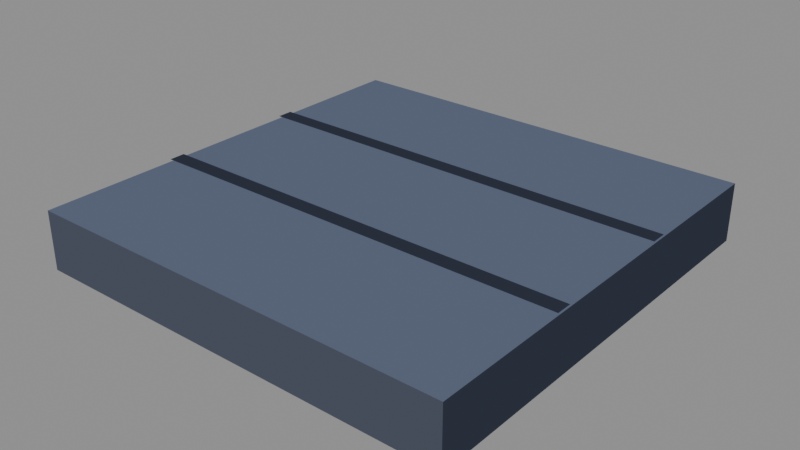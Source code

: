 # Source: prop-pallet.blend  (saved by Blender 5.2.44; exported with 4.5.12 LTS)
import bpy
from mathutils import Matrix  # noqa: F401  (used for matrix-valued properties, if any)

bpy.ops.wm.read_factory_settings(use_empty=True)
scene = bpy.context.scene
scene.name = 'Scene'

# ---- materials (node trees are filled in below, after node groups)
mat_pal_steel_1 = bpy.data.materials.new('pal-steel_1')
mat_pal_dim_1 = bpy.data.materials.new('pal-dim_1')
mat_pal_dim_0 = bpy.data.materials.new('pal-dim_0')

# ---- material node trees
mat_pal_steel_1.use_nodes = True; mat_pal_steel_1.node_tree.nodes.clear()
_N = mat_pal_steel_1.node_tree.nodes; _L = mat_pal_steel_1.node_tree.links
n0 = _N.new('ShaderNodeOutputMaterial'); n0.name = 'Material Output'; n0.location = (0, 0)
n1 = _N.new('ShaderNodeEmission'); n1.name = 'Emission'; n1.location = (0, 0)
n1.inputs[0].default_value = (0.1022, 0.1248, 0.1878, 1.0)
_L.new(n1.outputs[0], n0.inputs[0])
n0.is_active_output = True
mat_pal_dim_1.use_nodes = True; mat_pal_dim_1.node_tree.nodes.clear()
_N = mat_pal_dim_1.node_tree.nodes; _L = mat_pal_dim_1.node_tree.links
n0 = _N.new('ShaderNodeOutputMaterial'); n0.name = 'Material Output'; n0.location = (0, 0)
n1 = _N.new('ShaderNodeEmission'); n1.name = 'Emission'; n1.location = (0, 0)
n1.inputs[0].default_value = (0.06848, 0.07819, 0.107, 1.0)
_L.new(n1.outputs[0], n0.inputs[0])
n0.is_active_output = True
mat_pal_dim_0.use_nodes = True; mat_pal_dim_0.node_tree.nodes.clear()
_N = mat_pal_dim_0.node_tree.nodes; _L = mat_pal_dim_0.node_tree.links
n0 = _N.new('ShaderNodeOutputMaterial'); n0.name = 'Material Output'; n0.location = (0, 0)
n1 = _N.new('ShaderNodeEmission'); n1.name = 'Emission'; n1.location = (0, 0)
n1.inputs[0].default_value = (0.02732, 0.0331, 0.05127, 1.0)
_L.new(n1.outputs[0], n0.inputs[0])
n0.is_active_output = True

# ---- meshes
me_m_steel_1 = bpy.data.meshes.new('m-steel_1')
me_m_steel_1.from_pydata([(-0.3536, -0.3536, 0.09623), (0.3536, -0.3536, 0.09623), (0.3536, 0.3536, 0.09623), (-0.3536, 0.3536, 0.09623)], [], [(0, 3, 2, 1)])
me_m_steel_1.materials.append(mat_pal_steel_1)
me_m_steel_1.update()
me_m_dim_1 = bpy.data.meshes.new('m-dim_1')
me_m_dim_1.from_pydata([(-0.3536, -0.3536, 0.0), (0.3536, -0.3536, 0.0), (0.3536, -0.3536, 0.09623), (-0.3536, -0.3536, 0.09623)], [], [(0, 1, 2, 3)])
me_m_dim_1.materials.append(mat_pal_dim_1)
me_m_dim_1.update()
me_m_dim_0 = bpy.data.meshes.new('m-dim_0')
me_m_dim_0.from_pydata([(0.3536, -0.3536, 0.0), (0.3536, 0.3536, 0.0), (0.3536, 0.3536, 0.09623), (0.3536, -0.3536, 0.09623), (-0.3536, -0.1311, 0.1001), (0.3536, -0.1311, 0.1001), (0.3536, -0.1046, 0.1001), (-0.3536, -0.1046, 0.1001), (-0.3536, 0.1046, 0.1001), (0.3536, 0.1046, 0.1001), (0.3536, 0.1311, 0.1001), (-0.3536, 0.1311, 0.1001)], [], [(0, 1, 2, 3), (4, 5, 6, 7), (8, 9, 10, 11)])
me_m_dim_0.materials.append(mat_pal_dim_0)
me_m_dim_0.update()

# ---- objects
ob_o_steel_1 = bpy.data.objects.new('o-steel_1', me_m_steel_1)
ob_o_dim_1 = bpy.data.objects.new('o-dim_1', me_m_dim_1)
ob_o_dim_0 = bpy.data.objects.new('o-dim_0', me_m_dim_0)

# ---- transforms, parenting, visibility, modifiers, constraints
ob_o_steel_1.location = (-0.02945, 0.02945, 0.0)
ob_o_dim_1.location = (-0.02945, 0.02945, 0.0)
ob_o_dim_0.location = (-0.02945, 0.02945, 0.0)

# ---- collection membership
scene.collection.objects.link(ob_o_steel_1)
scene.collection.objects.link(ob_o_dim_1)
scene.collection.objects.link(ob_o_dim_0)

# ---- scene / render settings (as saved in the file)
scene.frame_start = 1; scene.frame_end = 250; scene.frame_set(1)
scene.render.engine = 'BLENDER_EEVEE_NEXT'
scene.render.bake_bias = 0.0
scene.render.bake_samples = 0
scene.render.compositor_device = 'GPU'
scene.eevee.use_volume_custom_range = False
scene.eevee.fast_gi_thickness_near = 0.1
scene.eevee.fast_gi_thickness_far = 0.0
scene.eevee.ray_tracing_options.screen_trace_thickness = 0.1
bpy.context.view_layer.update()

# ---- added for rendering (the .blend has no active camera and no usable light): camera, sun + grey world if the file has none
cam_auto = bpy.data.cameras.new('AutoCamera')
cam_auto.lens = 50.0
cam_auto.sensor_width = 36.0
cam_auto.clip_end = 1000.0
ob_auto_camera = bpy.data.objects.new('AutoCamera', cam_auto)
scene.collection.objects.link(ob_auto_camera)
ob_auto_camera.location = (0.900396, -1.08637, 0.793914)
ob_auto_camera.rotation_euler = (1.09748, -7.21219e-08, 0.694738)
scene.camera = ob_auto_camera
light_auto_sun = bpy.data.lights.new('AutoSun', 'SUN')
light_auto_sun.energy = 3.0
light_auto_sun.angle = 0.0523599
ob_auto_sun = bpy.data.objects.new('AutoSun', light_auto_sun)
scene.collection.objects.link(ob_auto_sun)
ob_auto_sun.rotation_euler = (0.872665, 0.174533, 0.523599)
if scene.world is None:
    world_auto = bpy.data.worlds.new('AutoWorld')
    world_auto.color = (0.3, 0.3, 0.3)
    scene.world = world_auto
bpy.context.view_layer.update()
